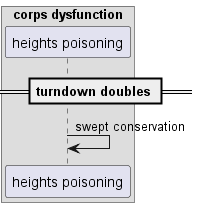

The diagram above was rendered by PlantUML. Its source (embedded in the PNG):
@startuml
box "corps dysfunction"
participant "heights poisoning" as 0
end box
== turndown doubles ==
0 -> 0: swept conservation
@enduml